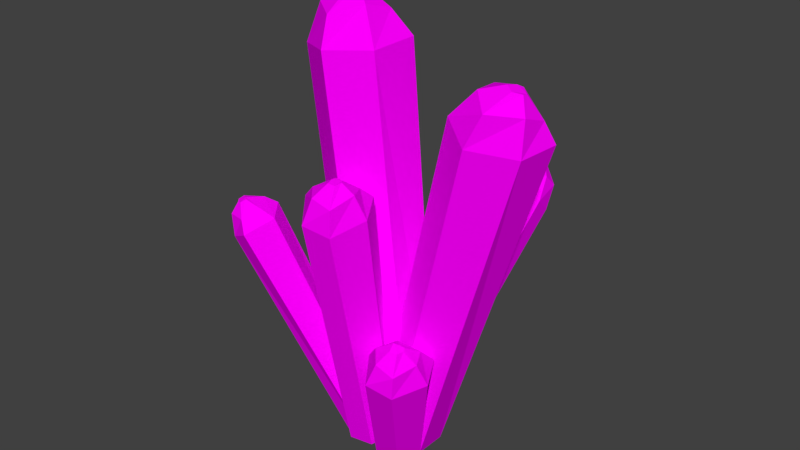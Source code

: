 # Source: amarelos.blend  (saved by Blender 2.78.0; exported with 4.5.12 LTS)
import bpy
from mathutils import Matrix  # noqa: F401  (used for matrix-valued properties, if any)

bpy.ops.wm.read_factory_settings(use_empty=True)
scene = bpy.context.scene
scene.name = 'Scene'

# ---- collections
col_collection_1 = bpy.data.collections.new('Collection 1'); scene.collection.children.link(col_collection_1)

# ---- images (referenced by path relative to the original .blend; pixels are not part of the script)
import os
ASSET_DIR = os.environ.get("B2B_ASSET_DIR", "")  # directory of the original .blend (textures are referenced by path, not embedded)
HERE = os.path.dirname(os.path.abspath(__file__))  # packed textures are extracted next to this script under _unpacked/

def load_image(name, relpath, width, height, colorspace="sRGB"):
    """Load a texture the original file referenced (path relative to the .blend, or extracted next to this script)."""
    p = next((c for c in (os.path.join(HERE, relpath), os.path.join(ASSET_DIR, relpath)) if relpath and os.path.exists(c)), "")
    if p:
        img = bpy.data.images.load(p, check_existing=True)
        img.name = name
    else:  # same state as the original file: an image datablock whose file is absent (Cycles renders it pink)
        img = bpy.data.images.new(name, width, height)
        img.source = "FILE"
        img.filepath = "//" + (relpath or name)
    img.colorspace_settings.name = colorspace
    return img
img_amarelo_png = load_image('amarelo.png', 'amarelo.png', 1024, 1024, 'sRGB')

# ---- materials (node trees are filled in below, after node groups)
mat_roxo = bpy.data.materials.new('roxo')
mat_roxo.alpha_threshold = 0.0
mat_roxo.roughness = 0.5

# ---- material node trees
mat_roxo.use_nodes = True; mat_roxo.node_tree.nodes.clear()
_N = mat_roxo.node_tree.nodes; _L = mat_roxo.node_tree.links
n0 = _N.new('ShaderNodeOutputMaterial'); n0.name = 'Material Output'; n0.location = (300, 300)
n1 = _N.new('ShaderNodeBsdfDiffuse'); n1.name = 'Diffuse BSDF'; n1.location = (10, 300)
n2 = _N.new('ShaderNodeTexImage'); n2.name = 'Image Texture'; n2.location = (-191, 287)
n2.width = 140
n2.image = img_amarelo_png
_L.new(n1.outputs[0], n0.inputs[0])
_L.new(n2.outputs[0], n1.inputs[0])
n0.is_active_output = True

# ---- world
world_world = bpy.data.worlds.new('World'); scene.world = world_world
world_world.color = (0.05088, 0.05088, 0.05088)
world_world.use_sun_shadow = False
world_world.sun_shadow_jitter_overblur = 0.0
world_world.cycles.sampling_method = 'MANUAL'

# ---- meshes
me_cube_002 = bpy.data.meshes.new('Cube.002')
me_cube_002.from_pydata([(-1.253, -0.1523, -7.44), (-5.095, -1.375, -2.539), (-0.7986, -0.2168, -7.113), (-4.624, -1.545, -1.94), (-1.214, -1.046, -7.669), (-4.967, -2.555, -2.822), (-0.7603, -1.111, -7.342), (-4.488, -2.756, -2.383), (-0.5681, -0.6937, -7.075), (-4.199, -2.076, -1.95), (-1.445, -0.5692, -7.707), (-5.228, -1.816, -2.957), (-5.298, -1.756, -2.086), (-4.9, -1.776, -1.842), (-5.222, -2.517, -2.281), (-4.791, -2.603, -2.153), (-4.615, -2.192, -1.861), (-5.467, -2.029, -2.438), (-5.26, -2.125, -1.895), (-5.129, -2.204, -1.83), (-5.206, -2.369, -1.963), (-5.116, -2.378, -1.921), (-5.049, -2.27, -1.824), (-5.314, -2.242, -1.99), (-0.8736, -0.1466, -7.114), (-2.255, 1.837, -3.808), (-1.167, 0.2072, -7.469), (-2.658, 2.405, -4.167), (-0.05511, 0.4507, -7.195), (-1.209, 2.66, -3.977), (-0.3484, 0.8045, -7.55), (-1.481, 3.18, -4.352), (-0.8941, 0.6705, -7.674), (-2.363, 2.952, -4.535), (-0.3278, -0.01266, -6.99), (-1.605, 1.937, -3.741), (-2.403, 2.455, -3.418), (-2.659, 2.716, -3.729), (-1.717, 2.978, -3.522), (-1.854, 3.246, -3.869), (-2.408, 3.123, -3.979), (-1.914, 2.445, -3.31), (-2.383, 2.946, -3.303), (-2.442, 3.133, -3.368), (-2.142, 3.088, -3.386), (-2.192, 3.172, -3.466), (-2.339, 3.126, -3.525), (-2.216, 2.975, -3.27), (0.2211, -0.2647, -6.942), (0.08992, 2.896, -0.7262), (-0.2433, -0.4495, -6.866), (-0.5486, 2.793, -0.4222), (-0.1146, 0.4218, -7.322), (-0.4124, 3.761, -1.248), (-0.579, 0.237, -7.246), (-1.002, 3.674, -1.102), (-0.6273, -0.1923, -7.02), (-1.064, 2.987, -0.7238), (0.2694, 0.1646, -7.168), (0.1526, 3.308, -1.126), (-0.1441, 3.319, -0.2694), (-0.5157, 3.128, -0.2364), (-0.4582, 3.881, -0.614), (-0.8326, 3.72, -0.7169), (-0.8835, 3.305, -0.4606), (-0.009184, 3.62, -0.5621), (-0.418, 3.599, -0.1707), (-0.5668, 3.593, -0.1868), (-0.5355, 3.762, -0.3004), (-0.6166, 3.722, -0.3069), (-0.652, 3.603, -0.2297), (-0.3963, 3.718, -0.2533), (-0.0197, -1.295, -7.37), (-0.152, -2.481, -4.205), (-0.4095, -0.8477, -7.242), (-0.6366, -1.895, -3.912), (0.8522, -0.5964, -7.157), (0.9461, -1.496, -3.923), (0.4624, -0.1492, -7.028), (0.5866, -0.9053, -3.694), (-0.155, -0.2903, -7.075), (-0.4067, -1.155, -3.769), (0.5977, -1.154, -7.324), (0.5512, -2.299, -4.228), (-0.1172, -2.329, -3.573), (-0.4615, -1.974, -3.494), (0.6035, -1.702, -3.396), (0.3705, -1.286, -3.351), (-0.2497, -1.432, -3.382), (0.4235, -2.297, -3.622), (-0.01244, -2.038, -3.189), (-0.07853, -1.866, -3.081), (0.2207, -1.815, -3.177), (0.1497, -1.707, -3.148), (-0.02528, -1.735, -3.18), (0.1734, -2.001, -3.186), (-0.9321, -1.255, -7.63), (-2.662, -2.895, -0.7921), (-1.349, -0.7557, -7.628), (-3.242, -2.256, -0.5324), (-0.09828, -0.5586, -7.291), (-1.61, -1.905, -0.3793), (-0.5156, -0.05972, -7.289), (-2.032, -1.26, -0.2264), (-1.127, -0.1755, -7.457), (-3.018, -1.471, -0.4869), (-0.3209, -1.139, -7.462), (-1.929, -2.732, -0.7615), (-2.689, -2.703, -0.09506), (-3.044, -2.302, -0.1473), (-1.996, -2.073, 0.1668), (-2.218, -1.609, 0.0445), (-2.84, -1.73, -0.09085), (-2.119, -2.693, -0.09159), (-2.597, -2.352, 0.2474), (-2.647, -2.166, 0.2615), (-2.383, -2.125, 0.3084), (-2.448, -2.032, 0.2884), (-2.637, -2.043, 0.2563), (-2.408, -2.322, 0.2789), (-0.7592, -0.434, -7.307), (-1.074, -0.601, 2.351), (-0.7592, 0.434, -7.307), (-1.017, 0.5497, 2.692), (0.7592, -0.434, -7.307), (0.9275, -0.4865, 2.304), (0.7592, 0.434, -7.307), (1.101, 0.5355, 2.46), (-6.965e-11, 0.8381, -7.307), (-0.1383, 1.162, 2.48), (6.965e-11, -0.8381, -7.307), (-0.2112, -1.062, 2.126), (-0.667, -0.3793, 3.198), (-0.7078, 0.3357, 3.135), (0.6296, -0.3259, 3.159), (0.7428, 0.339, 2.951), (-0.01848, 0.7461, 2.998), (-0.09942, -0.8565, 3.027), (-0.1541, -0.0971, 3.516), (-0.04569, 0.1371, 3.501), (0.2649, -0.04804, 3.47), (0.2687, 0.1035, 3.44), (0.062, 0.2541, 3.459), (0.06731, -0.2278, 3.491), (-1.368, -0.5213, -7.712), (-5.37, -0.6519, 2.017), (-1.376, 0.5662, -7.714), (-5.599, 0.6589, 2.22), (0.397, -0.5062, -7.002), (-3.391, -0.624, 2.796), (0.3884, 0.5813, -7.004), (-3.287, 0.6183, 2.909), (-0.498, 1.08, -7.36), (-4.43, 1.226, 2.459), (-0.4814, -1.02, -7.356), (-4.454, -1.196, 2.41), (-5.399, -0.4045, 3.038), (-5.388, 0.5001, 2.894), (-4.131, -0.3389, 3.551), (-3.936, 0.3917, 3.384), (-4.664, 0.9226, 2.999), (-4.699, -0.9252, 3.15), (-5.006, -0.0849, 3.557), (-4.962, 0.1625, 3.621), (-4.632, -0.03783, 3.717), (-4.617, 0.1285, 3.689), (-4.836, 0.2919, 3.623), (-4.855, -0.1135, 3.629)], [], [(0, 1, 3, 2), (0, 10, 11, 1), (6, 7, 5, 4), (2, 8, 6, 4, 10, 0), (9, 7, 6, 8), (3, 9, 8, 2), (7, 9, 16, 15), (4, 5, 11, 10), (12, 17, 23, 18), (5, 7, 15, 14), (11, 5, 14, 17), (9, 3, 13, 16), (3, 1, 12, 13), (1, 11, 17, 12), (16, 13, 19, 22), (17, 14, 20, 23), (14, 15, 21, 20), (15, 16, 22, 21), (13, 12, 18, 19), (20, 21, 22, 19, 18, 23), (24, 25, 27, 26), (24, 34, 35, 25), (30, 31, 29, 28), (26, 32, 30, 28, 34, 24), (33, 31, 30, 32), (27, 33, 32, 26), (31, 33, 40, 39), (28, 29, 35, 34), (36, 41, 47, 42), (29, 31, 39, 38), (35, 29, 38, 41), (33, 27, 37, 40), (27, 25, 36, 37), (25, 35, 41, 36), (40, 37, 43, 46), (41, 38, 44, 47), (38, 39, 45, 44), (39, 40, 46, 45), (37, 36, 42, 43), (44, 45, 46, 43, 42, 47), (48, 49, 51, 50), (48, 58, 59, 49), (54, 55, 53, 52), (50, 56, 54, 52, 58, 48), (57, 55, 54, 56), (51, 57, 56, 50), (55, 57, 64, 63), (52, 53, 59, 58), (60, 65, 71, 66), (53, 55, 63, 62), (59, 53, 62, 65), (57, 51, 61, 64), (51, 49, 60, 61), (49, 59, 65, 60), (64, 61, 67, 70), (65, 62, 68, 71), (62, 63, 69, 68), (63, 64, 70, 69), (61, 60, 66, 67), (68, 69, 70, 67, 66, 71), (72, 73, 75, 74), (72, 82, 83, 73), (78, 79, 77, 76), (74, 80, 78, 76, 82, 72), (81, 79, 78, 80), (75, 81, 80, 74), (79, 81, 88, 87), (76, 77, 83, 82), (84, 89, 95, 90), (77, 79, 87, 86), (83, 77, 86, 89), (81, 75, 85, 88), (75, 73, 84, 85), (73, 83, 89, 84), (88, 85, 91, 94), (89, 86, 92, 95), (86, 87, 93, 92), (87, 88, 94, 93), (85, 84, 90, 91), (92, 93, 94, 91, 90, 95), (96, 97, 99, 98), (96, 106, 107, 97), (102, 103, 101, 100), (98, 104, 102, 100, 106, 96), (105, 103, 102, 104), (99, 105, 104, 98), (103, 105, 112, 111), (100, 101, 107, 106), (108, 113, 119, 114), (101, 103, 111, 110), (107, 101, 110, 113), (105, 99, 109, 112), (99, 97, 108, 109), (97, 107, 113, 108), (112, 109, 115, 118), (113, 110, 116, 119), (110, 111, 117, 116), (111, 112, 118, 117), (109, 108, 114, 115), (116, 117, 118, 115, 114, 119), (120, 121, 123, 122), (120, 130, 131, 121), (126, 127, 125, 124), (122, 128, 126, 124, 130, 120), (129, 127, 126, 128), (123, 129, 128, 122), (127, 129, 136, 135), (124, 125, 131, 130), (132, 137, 143, 138), (125, 127, 135, 134), (131, 125, 134, 137), (129, 123, 133, 136), (123, 121, 132, 133), (121, 131, 137, 132), (136, 133, 139, 142), (137, 134, 140, 143), (134, 135, 141, 140), (135, 136, 142, 141), (133, 132, 138, 139), (140, 141, 142, 139, 138, 143), (144, 145, 147, 146), (144, 154, 155, 145), (150, 151, 149, 148), (146, 152, 150, 148, 154, 144), (153, 151, 150, 152), (147, 153, 152, 146), (151, 153, 160, 159), (148, 149, 155, 154), (156, 161, 167, 162), (149, 151, 159, 158), (155, 149, 158, 161), (153, 147, 157, 160), (147, 145, 156, 157), (145, 155, 161, 156), (160, 157, 163, 166), (161, 158, 164, 167), (158, 159, 165, 164), (159, 160, 166, 165), (157, 156, 162, 163), (164, 165, 166, 163, 162, 167)])
_uv = me_cube_002.uv_layers.new(name='UVMap')
_uv.uv.foreach_set('vector', [0.5597, 0.0001085, 0.6108, 0.9027, 0.4979, 0.9083, 0.4785, 0.003304, 0.05134, 0.0001087, 0.134, 0.003343, 0.09352, 0.8701, 0.0001085, 0.9041, 0.3007, 0.00608, 0.2919, 0.8731, 0.2072, 0.8736, 0.2167, 0.005102, 0.7285, 0.1682, 0.7658, 0.2383, 0.7285, 0.3084, 0.6483, 0.3084, 0.6111, 0.2382, 0.6484, 0.1681, 0.4085, 0.8793, 0.2919, 0.8731, 0.3007, 0.00608, 0.3908, 0.005103, 0.4979, 0.9083, 0.4085, 0.8793, 0.3908, 0.005103, 0.4785, 0.003304, 0.2919, 0.8731, 0.4085, 0.8793, 0.3937, 0.9515, 0.2929, 0.9341, 0.2167, 0.005102, 0.2072, 0.8736, 0.09352, 0.8701, 0.134, 0.003343, 0.687, 0.1679, 0.6111, 0.1422, 0.6684, 0.09647, 0.6884, 0.1069, 0.2072, 0.8736, 0.2919, 0.8731, 0.2929, 0.9341, 0.2177, 0.9613, 0.09352, 0.8701, 0.2072, 0.8736, 0.2177, 0.9613, 0.1174, 0.963, 0.4085, 0.8793, 0.4979, 0.9083, 0.4907, 0.9638, 0.3937, 0.9515, 0.4979, 0.9083, 0.6108, 0.9027, 0.5594, 0.9999, 0.4907, 0.9638, 0.0001085, 0.9041, 0.09352, 0.8701, 0.1174, 0.963, 0.04342, 0.9991, 0.7562, 0.04737, 0.7562, 0.133, 0.7005, 0.08881, 0.7036, 0.07529, 0.6111, 0.1422, 0.6285, 0.05007, 0.6735, 0.0739, 0.6684, 0.09647, 0.6285, 0.05007, 0.6821, 0.0001085, 0.6843, 0.0656, 0.6735, 0.0739, 0.6821, 0.0001085, 0.7562, 0.04737, 0.7036, 0.07529, 0.6843, 0.0656, 0.7562, 0.133, 0.687, 0.1679, 0.6884, 0.1069, 0.7005, 0.08881, 0.6735, 0.0739, 0.6843, 0.0656, 0.7036, 0.07529, 0.7005, 0.08881, 0.6884, 0.1069, 0.6684, 0.09647, 0.2056, 0.006803, 0.1936, 0.8339, 0.09811, 0.8726, 0.126, 0.004268, 0.2056, 0.006803, 0.2831, 0.006997, 0.2733, 0.8135, 0.1936, 0.8339, 0.4395, 0.004136, 0.4606, 0.8442, 0.3755, 0.8285, 0.3606, 0.005868, 0.6961, 0.1813, 0.7316, 0.248, 0.6961, 0.3147, 0.6198, 0.3147, 0.5844, 0.248, 0.6199, 0.1813, 0.5842, 0.8729, 0.4606, 0.8442, 0.4395, 0.004136, 0.5202, 0.000109, 0.09811, 0.8726, 0.000109, 0.8636, 0.05013, 0.0001091, 0.126, 0.004268, 0.4606, 0.8442, 0.5842, 0.8729, 0.5286, 0.9999, 0.4428, 0.9704, 0.3606, 0.005868, 0.3755, 0.8285, 0.2733, 0.8135, 0.2831, 0.006997, 0.6077, 0.1357, 0.5844, 0.04667, 0.6703, 0.08439, 0.672, 0.09951, 0.3755, 0.8285, 0.4606, 0.8442, 0.4428, 0.9704, 0.3704, 0.9836, 0.2733, 0.8135, 0.3755, 0.8285, 0.3704, 0.9836, 0.2742, 0.9719, 0.000109, 0.8636, 0.09811, 0.8726, 0.1183, 0.9893, 0.03479, 0.9932, 0.09811, 0.8726, 0.1936, 0.8339, 0.1947, 0.9898, 0.1183, 0.9893, 0.1936, 0.8339, 0.2733, 0.8135, 0.2742, 0.9719, 0.1947, 0.9898, 0.7749, 0.1372, 0.6821, 0.1811, 0.6838, 0.1059, 0.7023, 0.09984, 0.5844, 0.04667, 0.6886, 0.000109, 0.687, 0.07617, 0.6703, 0.08439, 0.6886, 0.000109, 0.7749, 0.02514, 0.7004, 0.08039, 0.687, 0.07617, 0.7749, 0.02514, 0.7749, 0.1372, 0.7023, 0.09984, 0.7004, 0.08039, 0.6821, 0.1811, 0.6077, 0.1357, 0.672, 0.09951, 0.6838, 0.1059, 0.687, 0.07617, 0.7004, 0.08039, 0.7023, 0.09984, 0.6838, 0.1059, 0.672, 0.09951, 0.6703, 0.08439, 0.3286, 0.007377, 0.3228, 0.8878, 0.227, 0.9125, 0.2404, 0.006208, 0.3286, 0.007377, 0.4124, 0.006225, 0.4096, 0.8779, 0.3228, 0.8878, 0.5827, 0.0001102, 0.6286, 0.9346, 0.527, 0.9057, 0.4962, 0.003659, 0.7488, 0.1716, 0.7868, 0.2432, 0.7487, 0.3148, 0.6669, 0.3147, 0.6289, 0.2432, 0.667, 0.1716, 0.1361, 0.8998, 0.0001102, 0.9345, 0.06904, 0.0001103, 0.1514, 0.004034, 0.227, 0.9125, 0.1361, 0.8998, 0.1514, 0.004034, 0.2404, 0.006208, 0.0001102, 0.9345, 0.1361, 0.8998, 0.1402, 0.9701, 0.0438, 0.9934, 0.4962, 0.003659, 0.527, 0.9057, 0.4096, 0.8779, 0.4124, 0.006225, 0.7064, 0.1714, 0.6289, 0.1451, 0.6874, 0.09846, 0.7078, 0.1091, 0.527, 0.9057, 0.6286, 0.9346, 0.5902, 0.9947, 0.511, 0.9999, 0.4096, 0.8779, 0.527, 0.9057, 0.511, 0.9999, 0.4063, 0.9794, 0.1361, 0.8998, 0.227, 0.9125, 0.2327, 0.9668, 0.1402, 0.9701, 0.227, 0.9125, 0.3228, 0.8878, 0.3131, 0.9861, 0.2327, 0.9668, 0.3228, 0.8878, 0.4096, 0.8779, 0.4063, 0.9794, 0.3131, 0.9861, 0.777, 0.04835, 0.777, 0.1358, 0.7201, 0.09064, 0.7234, 0.07684, 0.6289, 0.1451, 0.6467, 0.0511, 0.6926, 0.07542, 0.6874, 0.09846, 0.6467, 0.0511, 0.7014, 0.0001102, 0.7036, 0.06695, 0.6926, 0.07542, 0.7014, 0.0001102, 0.777, 0.04835, 0.7234, 0.07684, 0.7036, 0.06695, 0.777, 0.1358, 0.7064, 0.1714, 0.7078, 0.1091, 0.7201, 0.09064, 0.6926, 0.07542, 0.7036, 0.06695, 0.7234, 0.07684, 0.7201, 0.09064, 0.7078, 0.1091, 0.6874, 0.09846, 0.4753, 0.0103, 0.4956, 0.8484, 0.3986, 0.8713, 0.3954, 0.01143, 0.4753, 0.0103, 0.5511, 0.006658, 0.5839, 0.8393, 0.4956, 0.8484, 0.2367, 0.009199, 0.2029, 0.8404, 0.1161, 0.8356, 0.1576, 0.005162, 0.6957, 0.1811, 0.7311, 0.2477, 0.6957, 0.3142, 0.6196, 0.3142, 0.5841, 0.2476, 0.6196, 0.1811, 0.3125, 0.8478, 0.2029, 0.8404, 0.2367, 0.009199, 0.3169, 0.01102, 0.3986, 0.8713, 0.3125, 0.8478, 0.3169, 0.01102, 0.3954, 0.01143, 0.2029, 0.8404, 0.3125, 0.8478, 0.3057, 0.9694, 0.2133, 0.9654, 0.1576, 0.005162, 0.1161, 0.8356, 0.0001089, 0.8346, 0.0814, 0.0001089, 0.6074, 0.1355, 0.5841, 0.0466, 0.67, 0.08427, 0.6716, 0.09937, 0.1161, 0.8356, 0.2029, 0.8404, 0.2133, 0.9654, 0.1451, 0.9916, 0.0001089, 0.8346, 0.1161, 0.8356, 0.1451, 0.9916, 0.05175, 0.9999, 0.3125, 0.8478, 0.3986, 0.8713, 0.3897, 0.9844, 0.3057, 0.9694, 0.3986, 0.8713, 0.4956, 0.8484, 0.4605, 0.9999, 0.3897, 0.9844, 0.4956, 0.8484, 0.5839, 0.8393, 0.5377, 0.9992, 0.4605, 0.9999, 0.7744, 0.137, 0.6817, 0.1808, 0.6834, 0.1057, 0.7019, 0.09969, 0.5841, 0.0466, 0.6883, 0.0001089, 0.6866, 0.07605, 0.67, 0.08427, 0.6883, 0.0001089, 0.7744, 0.0251, 0.7, 0.08027, 0.6866, 0.07605, 0.7744, 0.0251, 0.7744, 0.137, 0.7019, 0.09969, 0.7, 0.08027, 0.6817, 0.1808, 0.6074, 0.1355, 0.6716, 0.09937, 0.6834, 0.1057, 0.6866, 0.07605, 0.7, 0.08027, 0.7019, 0.09969, 0.6834, 0.1057, 0.6716, 0.09937, 0.67, 0.08427, 0.4996, 0.004002, 0.5187, 0.8938, 0.4182, 0.9106, 0.4112, 0.005528, 0.4996, 0.004002, 0.581, 0.0001092, 0.616, 0.8936, 0.5187, 0.8938, 0.2313, 0.005736, 0.2113, 0.8848, 0.1239, 0.8884, 0.1461, 0.003461, 0.7351, 0.1702, 0.7729, 0.2411, 0.7351, 0.312, 0.654, 0.312, 0.6162, 0.2411, 0.654, 0.1701, 0.3293, 0.8875, 0.2113, 0.8848, 0.2313, 0.005736, 0.3226, 0.006055, 0.4182, 0.9106, 0.3293, 0.8875, 0.3226, 0.006055, 0.4112, 0.005528, 0.2113, 0.8848, 0.3293, 0.8875, 0.3179, 0.9618, 0.2145, 0.9466, 0.1461, 0.003461, 0.1239, 0.8884, 0.0001092, 0.8939, 0.06455, 0.0001092, 0.6931, 0.1699, 0.6162, 0.1438, 0.6743, 0.09761, 0.6945, 0.1082, 0.1239, 0.8884, 0.2113, 0.8848, 0.2145, 0.9466, 0.1406, 0.9773, 0.0001092, 0.8939, 0.1239, 0.8884, 0.1406, 0.9773, 0.04189, 0.9875, 0.3293, 0.8875, 0.4182, 0.9106, 0.4182, 0.9667, 0.3179, 0.9618, 0.4182, 0.9106, 0.5187, 0.8938, 0.4955, 0.9929, 0.4182, 0.9667, 0.5187, 0.8938, 0.616, 0.8936, 0.5862, 0.9999, 0.4955, 0.9929, 0.7631, 0.04793, 0.7631, 0.1346, 0.7067, 0.08986, 0.7099, 0.07618, 0.6162, 0.1438, 0.6339, 0.05066, 0.6795, 0.07477, 0.6743, 0.09761, 0.6339, 0.05066, 0.6882, 0.0001092, 0.6903, 0.06637, 0.6795, 0.07477, 0.6882, 0.0001092, 0.7631, 0.04793, 0.7099, 0.07618, 0.6903, 0.06637, 0.7631, 0.1346, 0.6931, 0.1699, 0.6945, 0.1082, 0.7067, 0.08986, 0.6795, 0.07477, 0.6903, 0.06637, 0.7099, 0.07618, 0.7067, 0.08986, 0.6945, 0.1082, 0.6743, 0.09761, 0.2173, 0.006824, 0.1998, 0.8837, 0.1027, 0.9159, 0.1295, 0.004142, 0.2173, 0.006824, 0.3004, 0.007128, 0.2851, 0.8698, 0.1998, 0.8837, 0.469, 0.004262, 0.4875, 0.8973, 0.3976, 0.8875, 0.3837, 0.006048, 0.7414, 0.1704, 0.7792, 0.2415, 0.7414, 0.3125, 0.6602, 0.3125, 0.6224, 0.2415, 0.6602, 0.1704, 0.6221, 0.9395, 0.4875, 0.8973, 0.469, 0.004262, 0.5609, 0.0001101, 0.1027, 0.9159, 0.0001096, 0.918, 0.04885, 0.0001096, 0.1295, 0.004142, 0.4875, 0.8973, 0.6221, 0.9395, 0.5655, 0.9999, 0.4756, 0.9593, 0.3837, 0.006048, 0.3976, 0.8875, 0.2851, 0.8698, 0.3004, 0.007128, 0.6993, 0.1702, 0.6224, 0.1441, 0.6805, 0.09777, 0.7008, 0.1083, 0.3976, 0.8875, 0.4875, 0.8973, 0.4756, 0.9593, 0.3968, 0.9796, 0.2851, 0.8698, 0.3976, 0.8875, 0.3968, 0.9796, 0.2889, 0.9705, 0.0001096, 0.918, 0.1027, 0.9159, 0.1155, 0.9692, 0.03044, 0.9869, 0.1027, 0.9159, 0.1998, 0.8837, 0.1967, 0.981, 0.1155, 0.9692, 0.1998, 0.8837, 0.2851, 0.8698, 0.2889, 0.9705, 0.1967, 0.981, 0.7694, 0.04801, 0.7694, 0.1348, 0.713, 0.09, 0.7162, 0.0763, 0.6224, 0.1441, 0.6401, 0.05074, 0.6857, 0.07489, 0.6805, 0.09777, 0.6401, 0.05074, 0.6944, 0.0001096, 0.6966, 0.06648, 0.6857, 0.07489, 0.6944, 0.0001096, 0.7694, 0.04801, 0.7162, 0.0763, 0.6966, 0.06648, 0.7694, 0.1348, 0.6993, 0.1702, 0.7008, 0.1083, 0.713, 0.09, 0.6857, 0.07489, 0.6966, 0.06648, 0.7162, 0.0763, 0.713, 0.09, 0.7008, 0.1083, 0.6805, 0.09777, 0.1303, 0.002869, 0.114, 0.8916, 0.0001125, 0.9355, 0.03142, 0.0001125, 0.1303, 0.002869, 0.2282, 0.005171, 0.2082, 0.8875, 0.114, 0.8916, 0.4255, 0.009188, 0.4065, 0.8818, 0.3097, 0.8797, 0.3265, 0.007486, 0.7642, 0.0001125, 0.8077, 0.08177, 0.7642, 0.1634, 0.6708, 0.1634, 0.6274, 0.08177, 0.6708, 0.0001125, 0.5162, 0.9012, 0.4065, 0.8818, 0.4255, 0.009188, 0.5238, 0.009862, 0.6271, 0.9465, 0.5162, 0.9012, 0.5238, 0.009862, 0.6221, 0.01, 0.4065, 0.8818, 0.5162, 0.9012, 0.5043, 0.9614, 0.3995, 0.9625, 0.3265, 0.007486, 0.3097, 0.8797, 0.2082, 0.8875, 0.2282, 0.005171, 0.7086, 0.3281, 0.6274, 0.3033, 0.6934, 0.2581, 0.7037, 0.2677, 0.3097, 0.8797, 0.4065, 0.8818, 0.3995, 0.9625, 0.3154, 0.9802, 0.2082, 0.8875, 0.3097, 0.8797, 0.3154, 0.9802, 0.2167, 0.9688, 0.5162, 0.9012, 0.6271, 0.9465, 0.5789, 0.9999, 0.5043, 0.9614, 0.0001125, 0.9355, 0.114, 0.8916, 0.1258, 0.9887, 0.03431, 0.9999, 0.114, 0.8916, 0.2082, 0.8875, 0.2167, 0.9688, 0.1258, 0.9887, 0.786, 0.2, 0.786, 0.2824, 0.7169, 0.2525, 0.7212, 0.2388, 0.6274, 0.3033, 0.6443, 0.2178, 0.6901, 0.2387, 0.6934, 0.2581, 0.6443, 0.2178, 0.6981, 0.1637, 0.7004, 0.2303, 0.6901, 0.2387, 0.6981, 0.1637, 0.786, 0.2, 0.7212, 0.2388, 0.7004, 0.2303, 0.786, 0.2824, 0.7086, 0.3281, 0.7037, 0.2677, 0.7169, 0.2525, 0.6901, 0.2387, 0.7004, 0.2303, 0.7212, 0.2388, 0.7169, 0.2525, 0.7037, 0.2677, 0.6934, 0.2581])
me_cube_002.materials.append(mat_roxo)
me_cube_002.use_remesh_preserve_volume = False
me_cube_002.use_remesh_preserve_attributes = False
me_cube_002.use_mirror_vertex_groups = False
me_cube_002.update()

# ---- objects
ob_cube_001 = bpy.data.objects.new('Cube.001', me_cube_002)

# ---- transforms, parenting, visibility, modifiers, constraints
ob_cube_001.location = (2.754, -0.01221, 1.155)
ob_cube_001.rotation_euler = (-0.0006026, 0.2708, -0.008209)
ob_cube_001.scale = (0.9117, 0.9117, 0.9117)
ob_cube_001.lineart.crease_threshold = 0.0

# ---- collection membership
col_collection_1.objects.link(ob_cube_001)

# ---- scene / render settings (as saved in the file)
scene.frame_start = 1; scene.frame_end = 250; scene.frame_set(1)
scene.render.engine = 'CYCLES'
scene.render.resolution_percentage = 50
scene.render.dither_intensity = 0.0
scene.cycles.use_denoising = False
scene.cycles.samples = 128
scene.cycles.sampling_pattern = 'TABULATED_SOBOL'
scene.cycles.light_sampling_threshold = 0.0
scene.cycles.use_adaptive_sampling = False
scene.cycles.use_light_tree = False
scene.cycles.blur_glossy = 0.0
scene.cycles.sample_clamp_indirect = 0.0
scene.view_settings.view_transform = 'Standard'
bpy.context.view_layer.update()

# ---- added for rendering (the .blend has no active camera and no usable light): camera, sun
cam_auto = bpy.data.cameras.new('AutoCamera')
cam_auto.lens = 50.0
cam_auto.sensor_width = 36.0
cam_auto.clip_end = 1000.0
ob_auto_camera = bpy.data.objects.new('AutoCamera', cam_auto)
scene.collection.objects.link(ob_auto_camera)
ob_auto_camera.location = (14.9669, -17.1492, 11.685)
ob_auto_camera.rotation_euler = (1.09748, -7.21219e-08, 0.694738)
scene.camera = ob_auto_camera
light_auto_sun = bpy.data.lights.new('AutoSun', 'SUN')
light_auto_sun.energy = 3.0
light_auto_sun.angle = 0.0523599
ob_auto_sun = bpy.data.objects.new('AutoSun', light_auto_sun)
scene.collection.objects.link(ob_auto_sun)
ob_auto_sun.rotation_euler = (0.872665, 0.174533, 0.523599)
bpy.context.view_layer.update()
